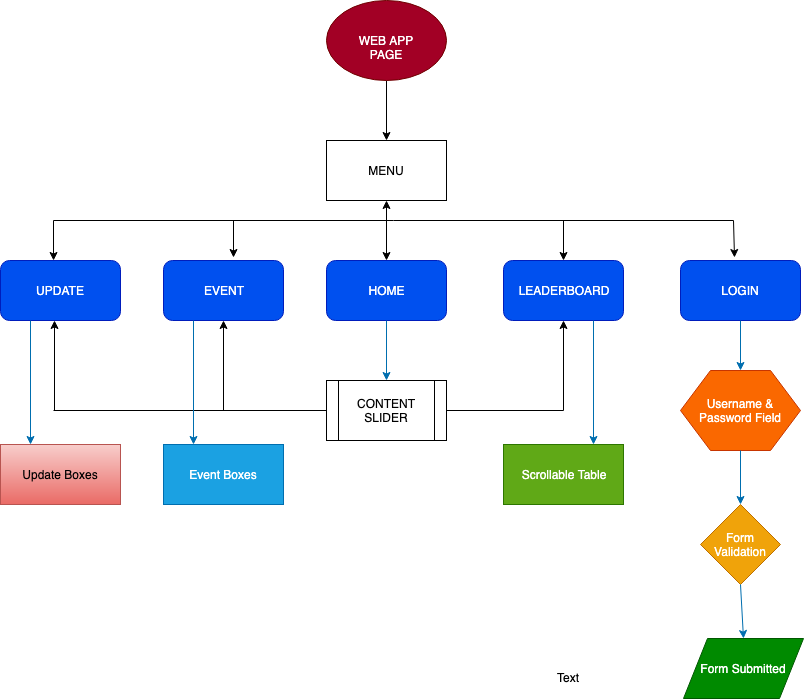

The diagram above was exported from draw.io. Its source (the exported page's mxGraphModel, read from the mxfile embedded in the PNG):
<mxGraphModel dx="946" dy="615" grid="1" gridSize="10" guides="1" tooltips="1" connect="1" arrows="1" fold="1" page="1" pageScale="1" pageWidth="827" pageHeight="1169" math="0" shadow="0">
  <root>
    <mxCell id="0" />
    <mxCell id="1" parent="0" />
    <mxCell id="f2hWv6Ec5ffQ9UwaDoTw-15" value="" style="edgeStyle=orthogonalEdgeStyle;rounded=0;orthogonalLoop=1;jettySize=auto;html=1;" edge="1" parent="1" source="f2hWv6Ec5ffQ9UwaDoTw-6" target="f2hWv6Ec5ffQ9UwaDoTw-8">
      <mxGeometry relative="1" as="geometry" />
    </mxCell>
    <mxCell id="f2hWv6Ec5ffQ9UwaDoTw-6" value="WEB APP PAGE" style="ellipse;whiteSpace=wrap;html=1;fillColor=#a20025;strokeColor=#6F0000;fontColor=#ffffff;" vertex="1" parent="1">
      <mxGeometry x="353" y="80" width="120" height="80" as="geometry" />
    </mxCell>
    <mxCell id="f2hWv6Ec5ffQ9UwaDoTw-16" value="" style="edgeStyle=orthogonalEdgeStyle;rounded=0;orthogonalLoop=1;jettySize=auto;html=1;startArrow=classic;startFill=1;strokeColor=#000000;" edge="1" parent="1" source="f2hWv6Ec5ffQ9UwaDoTw-8" target="f2hWv6Ec5ffQ9UwaDoTw-9">
      <mxGeometry relative="1" as="geometry" />
    </mxCell>
    <mxCell id="f2hWv6Ec5ffQ9UwaDoTw-8" value="MENU" style="rounded=0;whiteSpace=wrap;html=1;" vertex="1" parent="1">
      <mxGeometry x="353" y="220" width="120" height="60" as="geometry" />
    </mxCell>
    <mxCell id="f2hWv6Ec5ffQ9UwaDoTw-9" value="HOME" style="rounded=1;whiteSpace=wrap;html=1;fillColor=#0050ef;strokeColor=#001DBC;fontColor=#ffffff;" vertex="1" parent="1">
      <mxGeometry x="353" y="340" width="120" height="60" as="geometry" />
    </mxCell>
    <mxCell id="f2hWv6Ec5ffQ9UwaDoTw-10" value="EVENT" style="rounded=1;whiteSpace=wrap;html=1;fillColor=#0050ef;strokeColor=#001DBC;fontColor=#ffffff;" vertex="1" parent="1">
      <mxGeometry x="190" y="340" width="120" height="60" as="geometry" />
    </mxCell>
    <mxCell id="f2hWv6Ec5ffQ9UwaDoTw-12" value="UPDATE" style="rounded=1;whiteSpace=wrap;html=1;fillColor=#0050ef;strokeColor=#001DBC;fontColor=#ffffff;" vertex="1" parent="1">
      <mxGeometry x="27" y="340" width="120" height="60" as="geometry" />
    </mxCell>
    <mxCell id="f2hWv6Ec5ffQ9UwaDoTw-13" value="LEADERBOARD" style="rounded=1;whiteSpace=wrap;html=1;fillColor=#0050ef;strokeColor=#001DBC;fontColor=#ffffff;" vertex="1" parent="1">
      <mxGeometry x="530" y="340" width="120" height="60" as="geometry" />
    </mxCell>
    <mxCell id="f2hWv6Ec5ffQ9UwaDoTw-14" value="LOGIN" style="rounded=1;whiteSpace=wrap;html=1;fillColor=#0050ef;strokeColor=#001DBC;fontColor=#ffffff;" vertex="1" parent="1">
      <mxGeometry x="707" y="340" width="120" height="60" as="geometry" />
    </mxCell>
    <mxCell id="f2hWv6Ec5ffQ9UwaDoTw-17" value="" style="endArrow=none;html=1;strokeColor=#000000;" edge="1" parent="1">
      <mxGeometry width="50" height="50" relative="1" as="geometry">
        <mxPoint x="80" y="300" as="sourcePoint" />
        <mxPoint x="760" y="300" as="targetPoint" />
      </mxGeometry>
    </mxCell>
    <mxCell id="f2hWv6Ec5ffQ9UwaDoTw-18" value="" style="endArrow=classic;html=1;entryX=0.442;entryY=0;entryDx=0;entryDy=0;entryPerimeter=0;strokeColor=#000000;" edge="1" parent="1" target="f2hWv6Ec5ffQ9UwaDoTw-12">
      <mxGeometry width="50" height="50" relative="1" as="geometry">
        <mxPoint x="80" y="300" as="sourcePoint" />
        <mxPoint x="100" y="220" as="targetPoint" />
      </mxGeometry>
    </mxCell>
    <mxCell id="f2hWv6Ec5ffQ9UwaDoTw-19" value="" style="endArrow=classic;html=1;strokeColor=#000000;" edge="1" parent="1">
      <mxGeometry width="50" height="50" relative="1" as="geometry">
        <mxPoint x="260" y="300" as="sourcePoint" />
        <mxPoint x="260" y="337" as="targetPoint" />
      </mxGeometry>
    </mxCell>
    <mxCell id="f2hWv6Ec5ffQ9UwaDoTw-20" value="" style="endArrow=classic;html=1;entryX=0.5;entryY=0;entryDx=0;entryDy=0;strokeColor=#000000;" edge="1" parent="1" target="f2hWv6Ec5ffQ9UwaDoTw-13">
      <mxGeometry width="50" height="50" relative="1" as="geometry">
        <mxPoint x="590" y="300" as="sourcePoint" />
        <mxPoint x="640" y="190" as="targetPoint" />
      </mxGeometry>
    </mxCell>
    <mxCell id="f2hWv6Ec5ffQ9UwaDoTw-21" value="" style="endArrow=classic;html=1;entryX=0.45;entryY=-0.05;entryDx=0;entryDy=0;entryPerimeter=0;strokeColor=#000000;" edge="1" parent="1" target="f2hWv6Ec5ffQ9UwaDoTw-14">
      <mxGeometry width="50" height="50" relative="1" as="geometry">
        <mxPoint x="760" y="300" as="sourcePoint" />
        <mxPoint x="800" y="160" as="targetPoint" />
      </mxGeometry>
    </mxCell>
    <mxCell id="f2hWv6Ec5ffQ9UwaDoTw-22" value="CONTENT SLIDER" style="shape=process;whiteSpace=wrap;html=1;backgroundOutline=1;" vertex="1" parent="1">
      <mxGeometry x="353" y="460" width="120" height="60" as="geometry" />
    </mxCell>
    <mxCell id="f2hWv6Ec5ffQ9UwaDoTw-23" value="" style="endArrow=none;html=1;entryX=0;entryY=0.5;entryDx=0;entryDy=0;strokeColor=#000000;" edge="1" parent="1" target="f2hWv6Ec5ffQ9UwaDoTw-22">
      <mxGeometry width="50" height="50" relative="1" as="geometry">
        <mxPoint x="80" y="490" as="sourcePoint" />
        <mxPoint x="230" y="450" as="targetPoint" />
      </mxGeometry>
    </mxCell>
    <mxCell id="f2hWv6Ec5ffQ9UwaDoTw-24" value="" style="endArrow=classic;html=1;entryX=0.5;entryY=1;entryDx=0;entryDy=0;strokeColor=#000000;" edge="1" parent="1" target="f2hWv6Ec5ffQ9UwaDoTw-10">
      <mxGeometry width="50" height="50" relative="1" as="geometry">
        <mxPoint x="250" y="490" as="sourcePoint" />
        <mxPoint x="80" y="420" as="targetPoint" />
      </mxGeometry>
    </mxCell>
    <mxCell id="f2hWv6Ec5ffQ9UwaDoTw-25" value="" style="endArrow=classic;html=1;entryX=0.5;entryY=1;entryDx=0;entryDy=0;strokeColor=#000000;" edge="1" parent="1">
      <mxGeometry width="50" height="50" relative="1" as="geometry">
        <mxPoint x="81" y="490" as="sourcePoint" />
        <mxPoint x="81" y="400" as="targetPoint" />
      </mxGeometry>
    </mxCell>
    <mxCell id="f2hWv6Ec5ffQ9UwaDoTw-27" value="" style="endArrow=none;html=1;exitX=1;exitY=0.5;exitDx=0;exitDy=0;strokeColor=#000000;" edge="1" parent="1" source="f2hWv6Ec5ffQ9UwaDoTw-22">
      <mxGeometry width="50" height="50" relative="1" as="geometry">
        <mxPoint x="550" y="490" as="sourcePoint" />
        <mxPoint x="590" y="490" as="targetPoint" />
      </mxGeometry>
    </mxCell>
    <mxCell id="f2hWv6Ec5ffQ9UwaDoTw-28" value="" style="endArrow=classic;html=1;entryX=0.5;entryY=1;entryDx=0;entryDy=0;strokeColor=#000000;" edge="1" parent="1" target="f2hWv6Ec5ffQ9UwaDoTw-13">
      <mxGeometry width="50" height="50" relative="1" as="geometry">
        <mxPoint x="590" y="490" as="sourcePoint" />
        <mxPoint x="550" y="410" as="targetPoint" />
      </mxGeometry>
    </mxCell>
    <mxCell id="f2hWv6Ec5ffQ9UwaDoTw-29" value="" style="endArrow=none;html=1;entryX=0.5;entryY=1;entryDx=0;entryDy=0;exitX=0.5;exitY=0;exitDx=0;exitDy=0;endFill=0;startArrow=classic;startFill=1;fillColor=#1ba1e2;strokeColor=#006EAF;" edge="1" parent="1" source="f2hWv6Ec5ffQ9UwaDoTw-22" target="f2hWv6Ec5ffQ9UwaDoTw-9">
      <mxGeometry width="50" height="50" relative="1" as="geometry">
        <mxPoint x="310" y="470" as="sourcePoint" />
        <mxPoint x="360" y="420" as="targetPoint" />
      </mxGeometry>
    </mxCell>
    <mxCell id="f2hWv6Ec5ffQ9UwaDoTw-30" value="Username &amp;amp; Password Field" style="shape=hexagon;perimeter=hexagonPerimeter2;whiteSpace=wrap;html=1;fillColor=#fa6800;strokeColor=#C73500;fontColor=#ffffff;" vertex="1" parent="1">
      <mxGeometry x="707" y="450" width="120" height="80" as="geometry" />
    </mxCell>
    <mxCell id="f2hWv6Ec5ffQ9UwaDoTw-32" value="Form Validation" style="rhombus;whiteSpace=wrap;html=1;fillColor=#f0a30a;strokeColor=#BD7000;fontColor=#ffffff;" vertex="1" parent="1">
      <mxGeometry x="727" y="584" width="80" height="80" as="geometry" />
    </mxCell>
    <mxCell id="f2hWv6Ec5ffQ9UwaDoTw-33" value="Form Submitted" style="shape=parallelogram;perimeter=parallelogramPerimeter;whiteSpace=wrap;html=1;fillColor=#008a00;strokeColor=#005700;fontColor=#ffffff;" vertex="1" parent="1">
      <mxGeometry x="710" y="718" width="120" height="60" as="geometry" />
    </mxCell>
    <mxCell id="f2hWv6Ec5ffQ9UwaDoTw-34" value="" style="endArrow=classic;html=1;exitX=0.5;exitY=1;exitDx=0;exitDy=0;entryX=0.5;entryY=0;entryDx=0;entryDy=0;fillColor=#1ba1e2;strokeColor=#006EAF;" edge="1" parent="1" source="f2hWv6Ec5ffQ9UwaDoTw-14" target="f2hWv6Ec5ffQ9UwaDoTw-30">
      <mxGeometry width="50" height="50" relative="1" as="geometry">
        <mxPoint x="870" y="440" as="sourcePoint" />
        <mxPoint x="920" y="390" as="targetPoint" />
      </mxGeometry>
    </mxCell>
    <mxCell id="f2hWv6Ec5ffQ9UwaDoTw-36" value="" style="endArrow=classic;html=1;exitX=0.5;exitY=1;exitDx=0;exitDy=0;entryX=0.5;entryY=0;entryDx=0;entryDy=0;fillColor=#1ba1e2;strokeColor=#006EAF;" edge="1" parent="1" source="f2hWv6Ec5ffQ9UwaDoTw-30" target="f2hWv6Ec5ffQ9UwaDoTw-32">
      <mxGeometry width="50" height="50" relative="1" as="geometry">
        <mxPoint x="610" y="580" as="sourcePoint" />
        <mxPoint x="660" y="530" as="targetPoint" />
      </mxGeometry>
    </mxCell>
    <mxCell id="f2hWv6Ec5ffQ9UwaDoTw-37" value="" style="endArrow=classic;html=1;exitX=0.5;exitY=1;exitDx=0;exitDy=0;entryX=0.5;entryY=0;entryDx=0;entryDy=0;fillColor=#1ba1e2;strokeColor=#006EAF;" edge="1" parent="1" source="f2hWv6Ec5ffQ9UwaDoTw-32" target="f2hWv6Ec5ffQ9UwaDoTw-33">
      <mxGeometry width="50" height="50" relative="1" as="geometry">
        <mxPoint x="670" y="700" as="sourcePoint" />
        <mxPoint x="720" y="650" as="targetPoint" />
      </mxGeometry>
    </mxCell>
    <mxCell id="f2hWv6Ec5ffQ9UwaDoTw-38" value="Scrollable Table" style="rounded=0;whiteSpace=wrap;html=1;fillColor=#60a917;strokeColor=#2D7600;fontColor=#ffffff;" vertex="1" parent="1">
      <mxGeometry x="530" y="524" width="120" height="60" as="geometry" />
    </mxCell>
    <mxCell id="f2hWv6Ec5ffQ9UwaDoTw-39" value="Event Boxes" style="rounded=0;whiteSpace=wrap;html=1;fillColor=#1ba1e2;strokeColor=#006EAF;fontColor=#ffffff;" vertex="1" parent="1">
      <mxGeometry x="190" y="524" width="120" height="60" as="geometry" />
    </mxCell>
    <mxCell id="f2hWv6Ec5ffQ9UwaDoTw-40" value="Text" style="text;html=1;resizable=0;points=[];autosize=1;align=left;verticalAlign=top;spacingTop=-4;" vertex="1" parent="1">
      <mxGeometry x="582" y="748" width="40" height="20" as="geometry" />
    </mxCell>
    <mxCell id="f2hWv6Ec5ffQ9UwaDoTw-41" value="Update Boxes" style="rounded=0;whiteSpace=wrap;html=1;fillColor=#f8cecc;strokeColor=#b85450;gradientColor=#ea6b66;" vertex="1" parent="1">
      <mxGeometry x="27" y="524" width="120" height="60" as="geometry" />
    </mxCell>
    <mxCell id="f2hWv6Ec5ffQ9UwaDoTw-42" value="" style="endArrow=classic;html=1;exitX=0.75;exitY=1;exitDx=0;exitDy=0;entryX=0.75;entryY=0;entryDx=0;entryDy=0;fillColor=#1ba1e2;strokeColor=#006EAF;" edge="1" parent="1" source="f2hWv6Ec5ffQ9UwaDoTw-13" target="f2hWv6Ec5ffQ9UwaDoTw-38">
      <mxGeometry width="50" height="50" relative="1" as="geometry">
        <mxPoint x="460" y="640" as="sourcePoint" />
        <mxPoint x="510" y="590" as="targetPoint" />
      </mxGeometry>
    </mxCell>
    <mxCell id="f2hWv6Ec5ffQ9UwaDoTw-43" value="" style="endArrow=classic;html=1;exitX=0.25;exitY=1;exitDx=0;exitDy=0;entryX=0.25;entryY=0;entryDx=0;entryDy=0;fillColor=#1ba1e2;strokeColor=#006EAF;" edge="1" parent="1" source="f2hWv6Ec5ffQ9UwaDoTw-12" target="f2hWv6Ec5ffQ9UwaDoTw-41">
      <mxGeometry width="50" height="50" relative="1" as="geometry">
        <mxPoint x="10" y="480" as="sourcePoint" />
        <mxPoint x="60" y="430" as="targetPoint" />
      </mxGeometry>
    </mxCell>
    <mxCell id="f2hWv6Ec5ffQ9UwaDoTw-44" value="" style="endArrow=classic;html=1;exitX=0.25;exitY=1;exitDx=0;exitDy=0;entryX=0.25;entryY=0;entryDx=0;entryDy=0;fillColor=#1ba1e2;strokeColor=#006EAF;" edge="1" parent="1" source="f2hWv6Ec5ffQ9UwaDoTw-10" target="f2hWv6Ec5ffQ9UwaDoTw-39">
      <mxGeometry width="50" height="50" relative="1" as="geometry">
        <mxPoint x="150" y="480" as="sourcePoint" />
        <mxPoint x="200" y="430" as="targetPoint" />
      </mxGeometry>
    </mxCell>
  </root>
</mxGraphModel>